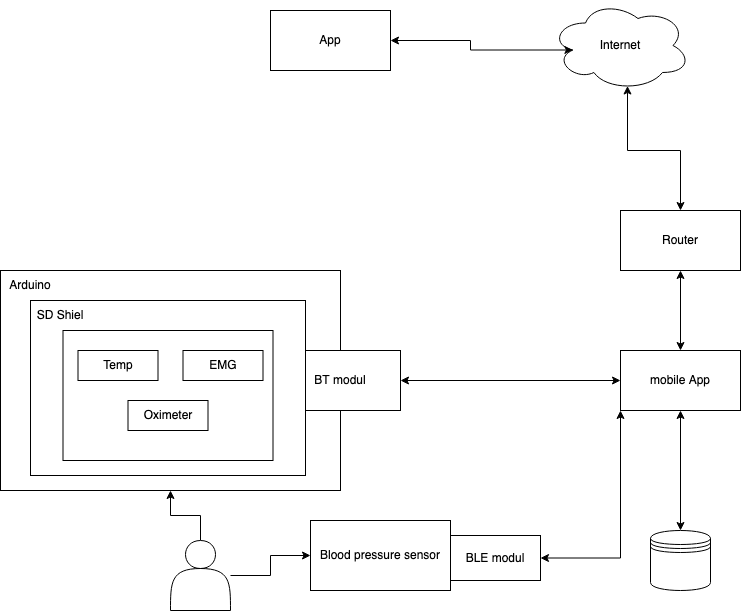

The diagram above was exported from draw.io. Its source (the exported page's mxGraphModel, read from the mxfile embedded in the PNG):
<mxGraphModel dx="1426" dy="692" grid="1" gridSize="10" guides="1" tooltips="1" connect="1" arrows="1" fold="1" page="1" pageScale="1" pageWidth="827" pageHeight="1169" math="0" shadow="0">
  <root>
    <mxCell id="0" />
    <mxCell id="1" parent="0" />
    <mxCell id="jSeBk9V03nRMheN_KeCJ-8" value="" style="rounded=0;whiteSpace=wrap;html=1;align=left;" parent="1" vertex="1">
      <mxGeometry x="60" y="620" width="340" height="220" as="geometry" />
    </mxCell>
    <mxCell id="lJY5JNjH7lXqrAFGmfRa-5" style="edgeStyle=orthogonalEdgeStyle;rounded=0;orthogonalLoop=1;jettySize=auto;html=1;entryX=0;entryY=0.5;entryDx=0;entryDy=0;startArrow=classic;startFill=1;" parent="1" source="jSeBk9V03nRMheN_KeCJ-7" target="jSeBk9V03nRMheN_KeCJ-11" edge="1">
      <mxGeometry relative="1" as="geometry">
        <mxPoint x="550" y="730" as="targetPoint" />
      </mxGeometry>
    </mxCell>
    <mxCell id="jSeBk9V03nRMheN_KeCJ-7" value="BT modul" style="rounded=0;whiteSpace=wrap;html=1;" parent="1" vertex="1">
      <mxGeometry x="340" y="700" width="120" height="60" as="geometry" />
    </mxCell>
    <mxCell id="jSeBk9V03nRMheN_KeCJ-14" style="edgeStyle=orthogonalEdgeStyle;rounded=0;orthogonalLoop=1;jettySize=auto;html=1;entryX=0.5;entryY=1;entryDx=0;entryDy=0;startArrow=classic;startFill=1;endArrow=classic;endFill=1;" parent="1" source="jSeBk9V03nRMheN_KeCJ-11" target="jSeBk9V03nRMheN_KeCJ-13" edge="1">
      <mxGeometry relative="1" as="geometry" />
    </mxCell>
    <mxCell id="jSeBk9V03nRMheN_KeCJ-11" value="mobile App" style="rounded=0;whiteSpace=wrap;html=1;" parent="1" vertex="1">
      <mxGeometry x="680" y="700" width="120" height="60" as="geometry" />
    </mxCell>
    <mxCell id="jSeBk9V03nRMheN_KeCJ-16" style="edgeStyle=orthogonalEdgeStyle;rounded=0;orthogonalLoop=1;jettySize=auto;html=1;entryX=0.55;entryY=0.95;entryDx=0;entryDy=0;entryPerimeter=0;startArrow=classic;startFill=1;endArrow=classic;endFill=1;" parent="1" source="jSeBk9V03nRMheN_KeCJ-13" target="jSeBk9V03nRMheN_KeCJ-15" edge="1">
      <mxGeometry relative="1" as="geometry" />
    </mxCell>
    <mxCell id="jSeBk9V03nRMheN_KeCJ-13" value="Router" style="rounded=0;whiteSpace=wrap;html=1;" parent="1" vertex="1">
      <mxGeometry x="680" y="560" width="120" height="60" as="geometry" />
    </mxCell>
    <mxCell id="jSeBk9V03nRMheN_KeCJ-15" value="Internet" style="ellipse;shape=cloud;whiteSpace=wrap;html=1;" parent="1" vertex="1">
      <mxGeometry x="610" y="350" width="140" height="90" as="geometry" />
    </mxCell>
    <mxCell id="jSeBk9V03nRMheN_KeCJ-19" style="edgeStyle=orthogonalEdgeStyle;rounded=0;orthogonalLoop=1;jettySize=auto;html=1;entryX=0.16;entryY=0.55;entryDx=0;entryDy=0;entryPerimeter=0;startArrow=classic;startFill=1;endArrow=classic;endFill=1;" parent="1" source="jSeBk9V03nRMheN_KeCJ-18" target="jSeBk9V03nRMheN_KeCJ-15" edge="1">
      <mxGeometry relative="1" as="geometry" />
    </mxCell>
    <mxCell id="jSeBk9V03nRMheN_KeCJ-18" value="&lt;div&gt;App&lt;/div&gt;" style="rounded=0;whiteSpace=wrap;html=1;" parent="1" vertex="1">
      <mxGeometry x="330" y="360" width="120" height="60" as="geometry" />
    </mxCell>
    <mxCell id="jSeBk9V03nRMheN_KeCJ-21" style="edgeStyle=orthogonalEdgeStyle;rounded=0;orthogonalLoop=1;jettySize=auto;html=1;entryX=0.5;entryY=1;entryDx=0;entryDy=0;startArrow=classic;startFill=1;endArrow=classic;endFill=1;" parent="1" source="jSeBk9V03nRMheN_KeCJ-20" target="jSeBk9V03nRMheN_KeCJ-11" edge="1">
      <mxGeometry relative="1" as="geometry" />
    </mxCell>
    <mxCell id="jSeBk9V03nRMheN_KeCJ-20" value="" style="shape=datastore;whiteSpace=wrap;html=1;" parent="1" vertex="1">
      <mxGeometry x="710" y="880" width="60" height="60" as="geometry" />
    </mxCell>
    <mxCell id="lJY5JNjH7lXqrAFGmfRa-6" style="edgeStyle=orthogonalEdgeStyle;rounded=0;orthogonalLoop=1;jettySize=auto;html=1;entryX=0.5;entryY=1;entryDx=0;entryDy=0;startArrow=none;startFill=0;" parent="1" source="jSeBk9V03nRMheN_KeCJ-22" target="jSeBk9V03nRMheN_KeCJ-8" edge="1">
      <mxGeometry relative="1" as="geometry" />
    </mxCell>
    <mxCell id="tXbIFonvfPLiAL9IXqSC-7" style="edgeStyle=orthogonalEdgeStyle;rounded=0;orthogonalLoop=1;jettySize=auto;html=1;entryX=0;entryY=0.5;entryDx=0;entryDy=0;" parent="1" source="jSeBk9V03nRMheN_KeCJ-22" target="jSeBk9V03nRMheN_KeCJ-5" edge="1">
      <mxGeometry relative="1" as="geometry" />
    </mxCell>
    <mxCell id="jSeBk9V03nRMheN_KeCJ-22" value="" style="shape=actor;whiteSpace=wrap;html=1;" parent="1" vertex="1">
      <mxGeometry x="230" y="890" width="60" height="70" as="geometry" />
    </mxCell>
    <mxCell id="jSeBk9V03nRMheN_KeCJ-5" value="Blood pressure sensor" style="rounded=0;whiteSpace=wrap;html=1;" parent="1" vertex="1">
      <mxGeometry x="370" y="870" width="140" height="70" as="geometry" />
    </mxCell>
    <mxCell id="lJY5JNjH7lXqrAFGmfRa-2" value="&lt;div&gt;Arduino&lt;/div&gt;" style="text;html=1;strokeColor=none;fillColor=none;align=center;verticalAlign=middle;whiteSpace=wrap;rounded=0;" parent="1" vertex="1">
      <mxGeometry x="60" y="620" width="60" height="30" as="geometry" />
    </mxCell>
    <mxCell id="tXbIFonvfPLiAL9IXqSC-2" value="" style="rounded=0;whiteSpace=wrap;html=1;" parent="1" vertex="1">
      <mxGeometry x="90" y="650" width="275" height="175" as="geometry" />
    </mxCell>
    <mxCell id="jSeBk9V03nRMheN_KeCJ-1" value="" style="rounded=0;whiteSpace=wrap;html=1;" parent="1" vertex="1">
      <mxGeometry x="122.5" y="680" width="210" height="130" as="geometry" />
    </mxCell>
    <mxCell id="jSeBk9V03nRMheN_KeCJ-2" value="&lt;div&gt;EMG&lt;/div&gt;" style="rounded=0;whiteSpace=wrap;html=1;" parent="1" vertex="1">
      <mxGeometry x="242.5" y="700" width="80" height="30" as="geometry" />
    </mxCell>
    <mxCell id="jSeBk9V03nRMheN_KeCJ-6" value="Oximeter" style="rounded=0;whiteSpace=wrap;html=1;" parent="1" vertex="1">
      <mxGeometry x="187.5" y="750" width="80" height="30" as="geometry" />
    </mxCell>
    <mxCell id="jSeBk9V03nRMheN_KeCJ-4" value="Temp" style="rounded=0;whiteSpace=wrap;html=1;" parent="1" vertex="1">
      <mxGeometry x="137.5" y="700" width="80" height="30" as="geometry" />
    </mxCell>
    <mxCell id="tXbIFonvfPLiAL9IXqSC-4" value="SD Shiel" style="text;html=1;strokeColor=none;fillColor=none;align=center;verticalAlign=middle;whiteSpace=wrap;rounded=0;" parent="1" vertex="1">
      <mxGeometry x="90" y="650" width="60" height="30" as="geometry" />
    </mxCell>
    <mxCell id="tXbIFonvfPLiAL9IXqSC-8" style="edgeStyle=orthogonalEdgeStyle;rounded=0;orthogonalLoop=1;jettySize=auto;html=1;exitX=1;exitY=0.5;exitDx=0;exitDy=0;entryX=0;entryY=1;entryDx=0;entryDy=0;startArrow=classic;startFill=1;" parent="1" source="tXbIFonvfPLiAL9IXqSC-6" target="jSeBk9V03nRMheN_KeCJ-11" edge="1">
      <mxGeometry relative="1" as="geometry" />
    </mxCell>
    <mxCell id="tXbIFonvfPLiAL9IXqSC-6" value="BLE modul" style="rounded=0;whiteSpace=wrap;html=1;" parent="1" vertex="1">
      <mxGeometry x="510" y="885" width="90" height="45" as="geometry" />
    </mxCell>
  </root>
</mxGraphModel>